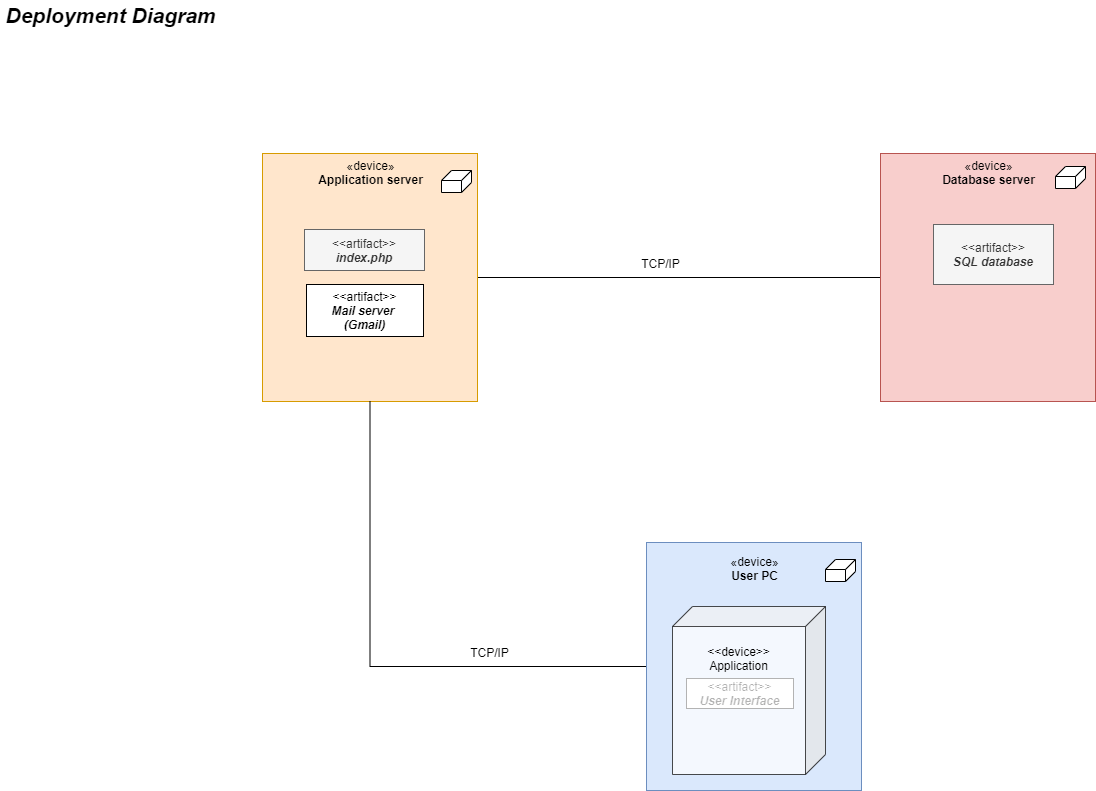

The diagram above was exported from draw.io. Its source (the exported page's mxGraphModel, read from the mxfile embedded in the PNG):
<mxGraphModel dx="972" dy="402" grid="0" gridSize="10" guides="1" tooltips="1" connect="1" arrows="1" fold="1" page="0" pageScale="1" pageWidth="850" pageHeight="1100" math="0" shadow="0">
  <root>
    <mxCell id="0" />
    <mxCell id="1" parent="0" />
    <mxCell id="H67mPagKrWzJFJQhbWih-26" style="edgeStyle=orthogonalEdgeStyle;rounded=0;orthogonalLoop=1;jettySize=auto;html=1;endArrow=none;endFill=0;" edge="1" parent="1" source="H67mPagKrWzJFJQhbWih-14" target="H67mPagKrWzJFJQhbWih-21">
      <mxGeometry relative="1" as="geometry" />
    </mxCell>
    <mxCell id="H67mPagKrWzJFJQhbWih-14" value="«device»&lt;br&gt;&lt;b&gt;Application server&lt;br&gt;&lt;br&gt;&lt;br&gt;&lt;br&gt;&lt;br&gt;&lt;br&gt;&lt;br&gt;&lt;br&gt;&lt;br&gt;&lt;br&gt;&lt;br&gt;&lt;br&gt;&lt;br&gt;&lt;br&gt;&lt;br&gt;&lt;br&gt;&lt;/b&gt;" style="html=1;dropTarget=0;fillColor=#ffe6cc;strokeColor=#d79b00;" vertex="1" parent="1">
      <mxGeometry x="691" y="553" width="215" height="248" as="geometry" />
    </mxCell>
    <mxCell id="H67mPagKrWzJFJQhbWih-16" value="" style="verticalAlign=top;align=left;spacingTop=8;spacingLeft=2;spacingRight=12;shape=cube;size=10;direction=south;fontStyle=4;html=1;" vertex="1" parent="1">
      <mxGeometry x="870" y="570" width="30" height="22" as="geometry" />
    </mxCell>
    <mxCell id="H67mPagKrWzJFJQhbWih-21" value="«device»&lt;br&gt;&lt;b&gt;Database server&lt;br&gt;&lt;br&gt;&lt;br&gt;&lt;br&gt;&lt;br&gt;&lt;br&gt;&lt;br&gt;&lt;br&gt;&lt;br&gt;&lt;br&gt;&lt;br&gt;&lt;br&gt;&lt;br&gt;&lt;br&gt;&lt;br&gt;&lt;br&gt;&lt;/b&gt;" style="html=1;dropTarget=0;fillColor=#f8cecc;strokeColor=#b85450;" vertex="1" parent="1">
      <mxGeometry x="1309" y="553" width="215" height="248" as="geometry" />
    </mxCell>
    <mxCell id="H67mPagKrWzJFJQhbWih-22" value="" style="verticalAlign=top;align=left;spacingTop=8;spacingLeft=2;spacingRight=12;shape=cube;size=10;direction=south;fontStyle=4;html=1;" vertex="1" parent="1">
      <mxGeometry x="1484" y="566" width="30" height="22" as="geometry" />
    </mxCell>
    <mxCell id="H67mPagKrWzJFJQhbWih-32" style="edgeStyle=orthogonalEdgeStyle;rounded=0;orthogonalLoop=1;jettySize=auto;html=1;entryX=0.5;entryY=1;entryDx=0;entryDy=0;endArrow=none;endFill=0;" edge="1" parent="1" source="H67mPagKrWzJFJQhbWih-23" target="H67mPagKrWzJFJQhbWih-14">
      <mxGeometry relative="1" as="geometry" />
    </mxCell>
    <mxCell id="H67mPagKrWzJFJQhbWih-23" value="«device»&lt;br&gt;&lt;b&gt;User PC&lt;br&gt;&lt;br&gt;&lt;br&gt;&lt;br&gt;&lt;br&gt;&lt;br&gt;&lt;br&gt;&lt;br&gt;&lt;br&gt;&lt;br&gt;&lt;br&gt;&lt;br&gt;&lt;br&gt;&lt;br&gt;&lt;br&gt;&lt;/b&gt;" style="html=1;dropTarget=0;fillColor=#dae8fc;strokeColor=#6c8ebf;" vertex="1" parent="1">
      <mxGeometry x="1075" y="942" width="215" height="248" as="geometry" />
    </mxCell>
    <mxCell id="H67mPagKrWzJFJQhbWih-24" value="" style="verticalAlign=top;align=left;spacingTop=8;spacingLeft=2;spacingRight=12;shape=cube;size=10;direction=south;fontStyle=4;html=1;" vertex="1" parent="1">
      <mxGeometry x="1254" y="959" width="30" height="22" as="geometry" />
    </mxCell>
    <mxCell id="H67mPagKrWzJFJQhbWih-25" value="&amp;lt;&amp;lt;artifact&amp;gt;&amp;gt;&lt;br&gt;&lt;i&gt;&lt;b&gt;index.php&lt;/b&gt;&lt;/i&gt;" style="rounded=0;whiteSpace=wrap;html=1;fillColor=#f5f5f5;strokeColor=#666666;fontColor=#333333;" vertex="1" parent="1">
      <mxGeometry x="733" y="629" width="120" height="41" as="geometry" />
    </mxCell>
    <mxCell id="H67mPagKrWzJFJQhbWih-27" value="&amp;lt;&amp;lt;artifact&amp;gt;&amp;gt;&lt;br&gt;&lt;b&gt;&lt;i&gt;SQL database&lt;/i&gt;&lt;/b&gt;" style="rounded=0;whiteSpace=wrap;html=1;fillColor=#f5f5f5;strokeColor=#666666;fontColor=#333333;" vertex="1" parent="1">
      <mxGeometry x="1362" y="624" width="120" height="60" as="geometry" />
    </mxCell>
    <mxCell id="H67mPagKrWzJFJQhbWih-28" value="&amp;lt;&amp;lt;artifact&amp;gt;&amp;gt;&lt;br&gt;&lt;b&gt;&lt;i&gt;User Interface&lt;/i&gt;&lt;/b&gt;" style="rounded=0;whiteSpace=wrap;html=1;" vertex="1" parent="1">
      <mxGeometry x="1115" y="1078" width="107" height="30" as="geometry" />
    </mxCell>
    <mxCell id="H67mPagKrWzJFJQhbWih-29" value="&amp;lt;&amp;lt;device&amp;gt;&amp;gt;&lt;br&gt;Application&lt;br&gt;&lt;br&gt;&lt;br&gt;&lt;br&gt;&lt;br&gt;&lt;br&gt;&lt;br&gt;" style="shape=cube;whiteSpace=wrap;html=1;boundedLbl=1;backgroundOutline=1;darkOpacity=0.05;darkOpacity2=0.1;direction=east;flipH=1;opacity=70;" vertex="1" parent="1">
      <mxGeometry x="1101" y="1006" width="153" height="168" as="geometry" />
    </mxCell>
    <mxCell id="H67mPagKrWzJFJQhbWih-30" value="&amp;lt;&amp;lt;artifact&amp;gt;&amp;gt;&lt;br&gt;&lt;b&gt;&lt;i&gt;Mail server &lt;br&gt;(Gmail)&lt;/i&gt;&lt;/b&gt;" style="rounded=0;whiteSpace=wrap;html=1;" vertex="1" parent="1">
      <mxGeometry x="735" y="684" width="117" height="52" as="geometry" />
    </mxCell>
    <mxCell id="H67mPagKrWzJFJQhbWih-31" value="TCP/IP" style="text;html=1;align=center;verticalAlign=middle;resizable=0;points=[];autosize=1;strokeColor=none;" vertex="1" parent="1">
      <mxGeometry x="1064" y="654" width="49" height="18" as="geometry" />
    </mxCell>
    <mxCell id="H67mPagKrWzJFJQhbWih-33" value="TCP/IP" style="text;html=1;align=center;verticalAlign=middle;resizable=0;points=[];autosize=1;strokeColor=none;" vertex="1" parent="1">
      <mxGeometry x="893" y="1043" width="49" height="18" as="geometry" />
    </mxCell>
    <mxCell id="H67mPagKrWzJFJQhbWih-34" value="Deployment Diagram" style="text;html=1;align=center;verticalAlign=middle;resizable=0;points=[];autosize=1;strokeColor=none;fontSize=21;fontStyle=3" vertex="1" parent="1">
      <mxGeometry x="429" y="400" width="220" height="29" as="geometry" />
    </mxCell>
  </root>
</mxGraphModel>